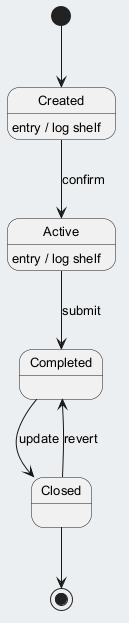

The diagram above was rendered by PlantUML. Its source (embedded in the PNG):
@startuml
skinparam backgroundColor #ECEFF1
skinparam classBackgroundColor #FFFFFF
skinparam classBorderColor #455A64
skinparam defaultFontSize 13
[*] --> Created
Created --> Active : confirm
Created : entry / log shelf
Active --> Completed : submit
Active : entry / log shelf
Completed --> Closed : update
Closed --> Completed : revert
Closed --> [*]
@enduml